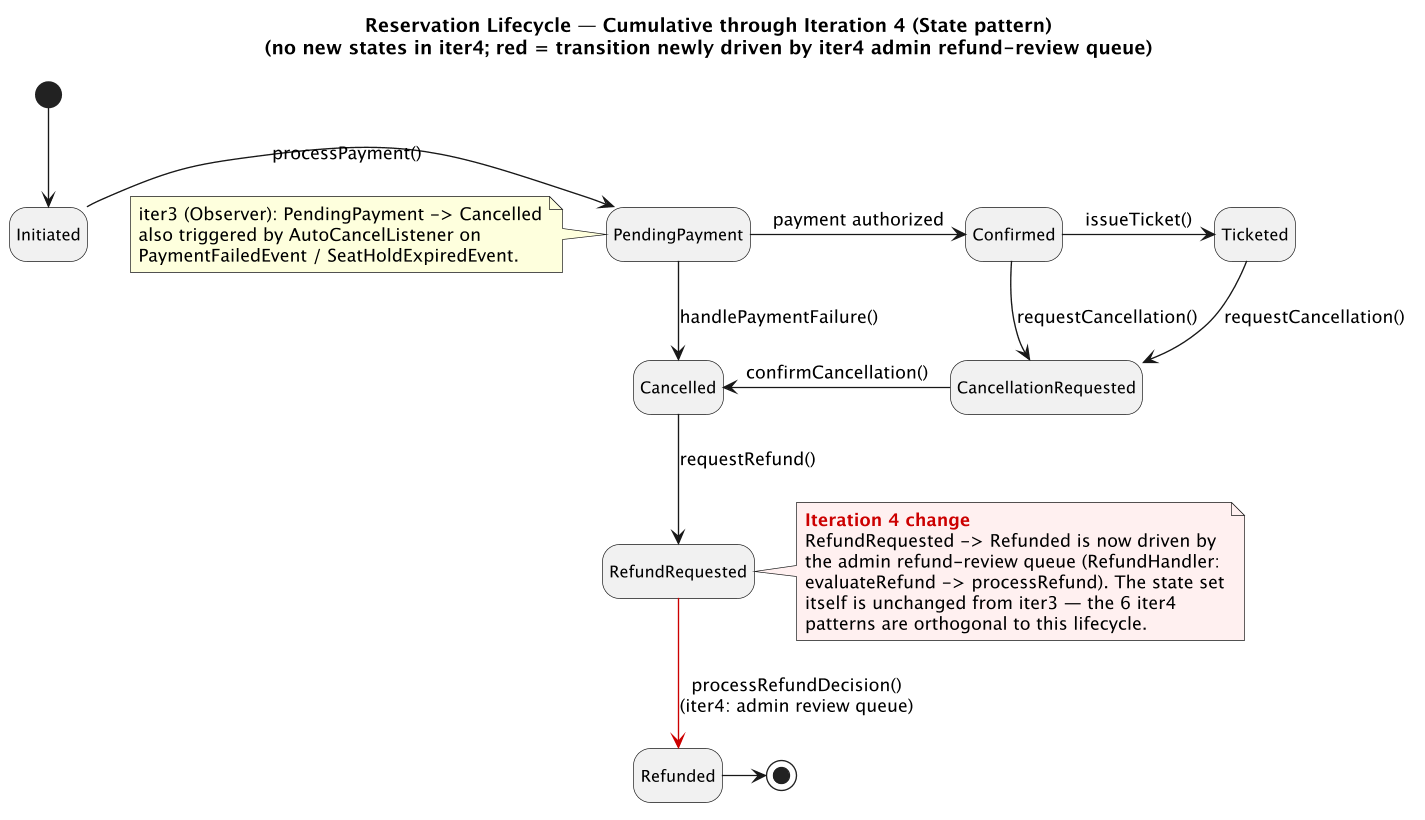

The diagram above was rendered by PlantUML. Its source (embedded in the PNG):
@startuml state-iter4
title Reservation Lifecycle — Cumulative through Iteration 4 (State pattern)\n(no new states in iter4; red = transition newly driven by iter4 admin refund-review queue)
hide empty description
skinparam stateFontSize 12
skinparam ranksep 48
skinparam nodesep 32
skinparam shadowing false
skinparam dpi 130

[*] -down-> Initiated
Initiated -right-> PendingPayment : processPayment()
PendingPayment -right-> Confirmed : payment authorized
PendingPayment -down-> Cancelled : handlePaymentFailure()
Confirmed -right-> Ticketed : issueTicket()
Confirmed -down-> CancellationRequested : requestCancellation()
Ticketed -down-> CancellationRequested : requestCancellation()
CancellationRequested -left-> Cancelled : confirmCancellation()
Cancelled -down-> RefundRequested : requestRefund()
RefundRequested -[#CC0000]-> Refunded : processRefundDecision()\n(iter4: admin review queue)
Refunded -right-> [*]

note right of RefundRequested #FFF0F0
  <b><color:#CC0000>Iteration 4 change</color></b>
  RefundRequested -> Refunded is now driven by
  the admin refund-review queue (RefundHandler:
  evaluateRefund -> processRefund). The state set
  itself is unchanged from iter3 — the 6 iter4
  patterns are orthogonal to this lifecycle.
end note

note left of PendingPayment
  iter3 (Observer): PendingPayment -> Cancelled
  also triggered by AutoCancelListener on
  PaymentFailedEvent / SeatHoldExpiredEvent.
end note
@enduml